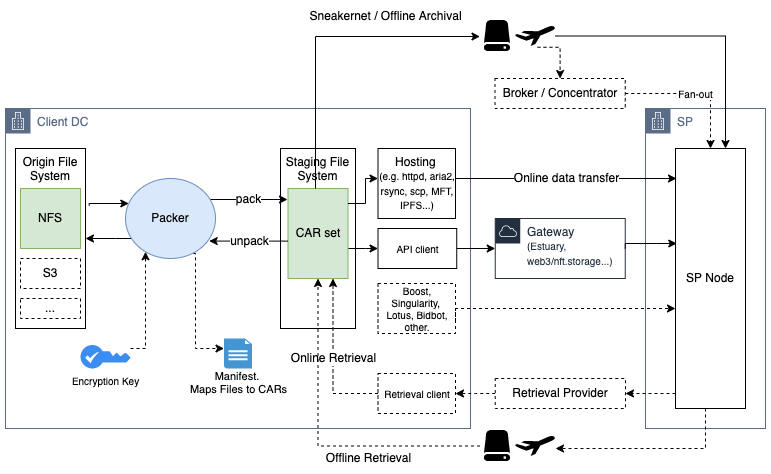

The diagram above was exported from draw.io. Its source (the exported page's mxGraphModel, read from the mxfile embedded in the PNG):
<mxGraphModel dx="873" dy="586" grid="1" gridSize="10" guides="1" tooltips="1" connect="1" arrows="1" fold="1" page="1" pageScale="1" pageWidth="850" pageHeight="1100" background="#ffffff" math="0" shadow="0">
  <root>
    <mxCell id="0" />
    <mxCell id="1" parent="0" />
    <mxCell id="qziLCMFdaO2LlvTPwSSa-58" value="SP" style="points=[[0,0],[0.25,0],[0.5,0],[0.75,0],[1,0],[1,0.25],[1,0.5],[1,0.75],[1,1],[0.75,1],[0.5,1],[0.25,1],[0,1],[0,0.75],[0,0.5],[0,0.25]];outlineConnect=0;gradientColor=none;html=1;whiteSpace=wrap;fontSize=12;fontStyle=0;container=1;pointerEvents=0;collapsible=0;recursiveResize=0;shape=mxgraph.aws4.group;grIcon=mxgraph.aws4.group_corporate_data_center;strokeColor=#5A6C86;fillColor=#FFFFFF;verticalAlign=top;align=left;spacingLeft=30;fontColor=#5A6C86;dashed=0;labelBackgroundColor=default;" parent="1" vertex="1">
      <mxGeometry x="720" y="200" width="120" height="320" as="geometry" />
    </mxCell>
    <mxCell id="qziLCMFdaO2LlvTPwSSa-3" value="SP Node" style="rounded=0;whiteSpace=wrap;html=1;" parent="qziLCMFdaO2LlvTPwSSa-58" vertex="1">
      <mxGeometry x="30" y="40" width="70" height="260" as="geometry" />
    </mxCell>
    <mxCell id="qziLCMFdaO2LlvTPwSSa-57" value="Gateway&lt;br&gt;&lt;font style=&quot;font-size: 10px;&quot;&gt;(Estuary, &lt;br&gt;web3/nft.storage...)&lt;/font&gt;" style="points=[[0,0],[0.25,0],[0.5,0],[0.75,0],[1,0],[1,0.25],[1,0.5],[1,0.75],[1,1],[0.75,1],[0.5,1],[0.25,1],[0,1],[0,0.75],[0,0.5],[0,0.25]];outlineConnect=0;gradientColor=none;html=1;whiteSpace=wrap;fontSize=12;fontStyle=0;container=1;pointerEvents=0;collapsible=0;recursiveResize=0;shape=mxgraph.aws4.group;grIcon=mxgraph.aws4.group_aws_cloud;strokeColor=#232F3E;fillColor=none;verticalAlign=top;align=left;spacingLeft=30;fontColor=#232F3E;dashed=0;labelBackgroundColor=default;" parent="1" vertex="1">
      <mxGeometry x="569.75" y="310" width="130" height="60" as="geometry" />
    </mxCell>
    <mxCell id="qziLCMFdaO2LlvTPwSSa-56" value="Client DC" style="points=[[0,0],[0.25,0],[0.5,0],[0.75,0],[1,0],[1,0.25],[1,0.5],[1,0.75],[1,1],[0.75,1],[0.5,1],[0.25,1],[0,1],[0,0.75],[0,0.5],[0,0.25]];outlineConnect=0;gradientColor=none;html=1;whiteSpace=wrap;fontSize=12;fontStyle=0;container=1;pointerEvents=0;collapsible=0;recursiveResize=0;shape=mxgraph.aws4.group;grIcon=mxgraph.aws4.group_corporate_data_center;strokeColor=#5A6C86;fillColor=none;verticalAlign=top;align=left;spacingLeft=30;fontColor=#5A6C86;dashed=0;labelBackgroundColor=default;" parent="1" vertex="1">
      <mxGeometry x="80" y="200" width="465" height="320" as="geometry" />
    </mxCell>
    <mxCell id="qziLCMFdaO2LlvTPwSSa-19" value="API client" style="rounded=0;whiteSpace=wrap;html=1;fontSize=10;" parent="qziLCMFdaO2LlvTPwSSa-56" vertex="1">
      <mxGeometry x="372.5" y="120" width="78.75" height="40" as="geometry" />
    </mxCell>
    <mxCell id="Ys4C-7b9UoRCQPuG-m6D-46" style="rounded=0;orthogonalLoop=1;jettySize=auto;html=1;fontSize=10;dashed=1;edgeStyle=orthogonalEdgeStyle;exitX=0.754;exitY=0.938;exitDx=0;exitDy=0;exitPerimeter=0;" parent="qziLCMFdaO2LlvTPwSSa-56" source="qziLCMFdaO2LlvTPwSSa-5" target="qziLCMFdaO2LlvTPwSSa-52" edge="1">
      <mxGeometry relative="1" as="geometry">
        <Array as="points">
          <mxPoint x="190" y="145" />
          <mxPoint x="190" y="240" />
        </Array>
      </mxGeometry>
    </mxCell>
    <mxCell id="Ys4C-7b9UoRCQPuG-m6D-67" style="rounded=0;orthogonalLoop=1;jettySize=auto;html=1;entryX=1;entryY=0.5;entryDx=0;entryDy=0;labelBorderColor=none;fontSize=10;edgeStyle=orthogonalEdgeStyle;" parent="qziLCMFdaO2LlvTPwSSa-56" source="qziLCMFdaO2LlvTPwSSa-5" target="qziLCMFdaO2LlvTPwSSa-14" edge="1">
      <mxGeometry relative="1" as="geometry">
        <Array as="points">
          <mxPoint x="110" y="130" />
          <mxPoint x="110" y="130" />
        </Array>
      </mxGeometry>
    </mxCell>
    <mxCell id="qziLCMFdaO2LlvTPwSSa-5" value="Packer" style="ellipse;whiteSpace=wrap;html=1;labelBorderColor=none;fillColor=#dae8fc;strokeColor=#6c8ebf;" parent="qziLCMFdaO2LlvTPwSSa-56" vertex="1">
      <mxGeometry x="120" y="70" width="90" height="80" as="geometry" />
    </mxCell>
    <mxCell id="qziLCMFdaO2LlvTPwSSa-25" value="Staging File System" style="rounded=0;whiteSpace=wrap;html=1;verticalAlign=top;" parent="qziLCMFdaO2LlvTPwSSa-56" vertex="1">
      <mxGeometry x="275" y="40" width="75" height="180" as="geometry" />
    </mxCell>
    <mxCell id="qziLCMFdaO2LlvTPwSSa-14" value="Origin File System" style="rounded=0;whiteSpace=wrap;html=1;verticalAlign=top;" parent="qziLCMFdaO2LlvTPwSSa-56" vertex="1">
      <mxGeometry x="10" y="40" width="70" height="180" as="geometry" />
    </mxCell>
    <mxCell id="qziLCMFdaO2LlvTPwSSa-15" style="edgeStyle=orthogonalEdgeStyle;rounded=0;orthogonalLoop=1;jettySize=auto;html=1;exitX=1.053;exitY=0.317;exitDx=0;exitDy=0;exitPerimeter=0;" parent="qziLCMFdaO2LlvTPwSSa-56" source="qziLCMFdaO2LlvTPwSSa-14" target="qziLCMFdaO2LlvTPwSSa-5" edge="1">
      <mxGeometry relative="1" as="geometry">
        <Array as="points">
          <mxPoint x="84" y="95" />
        </Array>
      </mxGeometry>
    </mxCell>
    <mxCell id="m6uGe5VJJy52fHKSj8YA-1" style="edgeStyle=orthogonalEdgeStyle;rounded=0;orthogonalLoop=1;jettySize=auto;html=1;fontSize=10;" parent="qziLCMFdaO2LlvTPwSSa-56" source="Ys4C-7b9UoRCQPuG-m6D-27" target="qziLCMFdaO2LlvTPwSSa-19" edge="1">
      <mxGeometry relative="1" as="geometry">
        <Array as="points">
          <mxPoint x="360" y="140" />
          <mxPoint x="360" y="140" />
        </Array>
      </mxGeometry>
    </mxCell>
    <mxCell id="Ys4C-7b9UoRCQPuG-m6D-27" value="CAR set" style="text;html=1;strokeColor=#82b366;fillColor=#d5e8d4;align=center;verticalAlign=middle;whiteSpace=wrap;rounded=0;" parent="qziLCMFdaO2LlvTPwSSa-56" vertex="1">
      <mxGeometry x="282.5" y="80" width="60" height="90" as="geometry" />
    </mxCell>
    <mxCell id="Ys4C-7b9UoRCQPuG-m6D-34" value="NFS" style="text;html=1;strokeColor=#82b366;fillColor=#d5e8d4;align=center;verticalAlign=middle;whiteSpace=wrap;rounded=0;" parent="qziLCMFdaO2LlvTPwSSa-56" vertex="1">
      <mxGeometry x="15" y="80" width="60" height="60" as="geometry" />
    </mxCell>
    <mxCell id="Ys4C-7b9UoRCQPuG-m6D-37" style="edgeStyle=orthogonalEdgeStyle;rounded=0;orthogonalLoop=1;jettySize=auto;html=1;dashed=1;fontSize=10;" parent="qziLCMFdaO2LlvTPwSSa-56" source="Ys4C-7b9UoRCQPuG-m6D-36" target="qziLCMFdaO2LlvTPwSSa-5" edge="1">
      <mxGeometry relative="1" as="geometry">
        <Array as="points">
          <mxPoint x="140" y="240" />
        </Array>
      </mxGeometry>
    </mxCell>
    <mxCell id="Ys4C-7b9UoRCQPuG-m6D-36" value="&lt;span style=&quot;color: rgb(0, 0, 0); font-family: Helvetica; font-size: 10px; font-style: normal; font-variant-ligatures: normal; font-variant-caps: normal; font-weight: 400; letter-spacing: normal; orphans: 2; text-align: center; text-indent: 0px; text-transform: none; widows: 2; word-spacing: 0px; -webkit-text-stroke-width: 0px; text-decoration-thickness: initial; text-decoration-style: initial; text-decoration-color: initial; float: none; display: inline !important;&quot;&gt;&lt;br&gt;&lt;br&gt;&lt;br&gt;&lt;br&gt;Encryption Key&lt;br&gt;&lt;/span&gt;" style="sketch=0;html=1;aspect=fixed;strokeColor=none;shadow=0;align=center;verticalAlign=middle;fillColor=#3B8DF1;shape=mxgraph.gcp2.key;labelBackgroundColor=none;labelBorderColor=none;fontSize=10;" parent="qziLCMFdaO2LlvTPwSSa-56" vertex="1">
      <mxGeometry x="75" y="236.5" width="50" height="23.5" as="geometry" />
    </mxCell>
    <mxCell id="qziLCMFdaO2LlvTPwSSa-52" value="Manifest. &lt;br&gt;Maps Files to CARs" style="shadow=0;dashed=0;html=1;strokeColor=none;fillColor=#4495D1;labelPosition=center;verticalLabelPosition=bottom;verticalAlign=bottom;align=center;outlineConnect=0;shape=mxgraph.veeam.2d.report;fontSize=11;labelBackgroundColor=default;" parent="qziLCMFdaO2LlvTPwSSa-56" vertex="1">
      <mxGeometry x="218.5" y="230" width="28" height="30" as="geometry" />
    </mxCell>
    <mxCell id="Ys4C-7b9UoRCQPuG-m6D-26" value="pack" style="edgeStyle=orthogonalEdgeStyle;rounded=0;orthogonalLoop=1;jettySize=auto;html=1;fontSize=12;exitX=0.945;exitY=0.265;exitDx=0;exitDy=0;exitPerimeter=0;" parent="qziLCMFdaO2LlvTPwSSa-56" source="qziLCMFdaO2LlvTPwSSa-5" edge="1">
      <mxGeometry relative="1" as="geometry">
        <mxPoint x="282" y="91" as="targetPoint" />
        <Array as="points">
          <mxPoint x="282" y="91" />
        </Array>
      </mxGeometry>
    </mxCell>
    <mxCell id="Ys4C-7b9UoRCQPuG-m6D-44" value="S3" style="text;html=1;align=center;verticalAlign=middle;whiteSpace=wrap;rounded=0;strokeColor=default;dashed=1;" parent="qziLCMFdaO2LlvTPwSSa-56" vertex="1">
      <mxGeometry x="15" y="150" width="60" height="30" as="geometry" />
    </mxCell>
    <mxCell id="Ys4C-7b9UoRCQPuG-m6D-45" value="..." style="text;html=1;align=center;verticalAlign=middle;whiteSpace=wrap;rounded=0;strokeColor=default;dashed=1;" parent="qziLCMFdaO2LlvTPwSSa-56" vertex="1">
      <mxGeometry x="15" y="190" width="60" height="20" as="geometry" />
    </mxCell>
    <mxCell id="Ys4C-7b9UoRCQPuG-m6D-25" value="&lt;font style=&quot;&quot;&gt;Hosting&amp;nbsp;&lt;br&gt;&lt;/font&gt;&lt;font style=&quot;font-size: 10px;&quot;&gt;(e.g. httpd, aria2, rsync, scp, MFT, IPFS...)&lt;/font&gt;" style="rounded=0;whiteSpace=wrap;html=1;labelBackgroundColor=default;" parent="qziLCMFdaO2LlvTPwSSa-56" vertex="1">
      <mxGeometry x="372.5" y="40" width="77.5" height="70" as="geometry" />
    </mxCell>
    <mxCell id="Ys4C-7b9UoRCQPuG-m6D-47" style="edgeStyle=orthogonalEdgeStyle;rounded=0;orthogonalLoop=1;jettySize=auto;html=1;fontSize=10;" parent="qziLCMFdaO2LlvTPwSSa-56" source="Ys4C-7b9UoRCQPuG-m6D-27" target="Ys4C-7b9UoRCQPuG-m6D-25" edge="1">
      <mxGeometry relative="1" as="geometry">
        <Array as="points">
          <mxPoint x="360" y="95" />
          <mxPoint x="360" y="70" />
        </Array>
      </mxGeometry>
    </mxCell>
    <mxCell id="Ys4C-7b9UoRCQPuG-m6D-49" value="unpack" style="rounded=0;orthogonalLoop=1;jettySize=auto;html=1;fontSize=12;entryX=0.93;entryY=0.782;entryDx=0;entryDy=0;entryPerimeter=0;edgeStyle=orthogonalEdgeStyle;" parent="qziLCMFdaO2LlvTPwSSa-56" source="Ys4C-7b9UoRCQPuG-m6D-27" target="qziLCMFdaO2LlvTPwSSa-5" edge="1">
      <mxGeometry relative="1" as="geometry">
        <mxPoint x="290" y="133" as="sourcePoint" />
        <mxPoint x="292.5" y="105" as="targetPoint" />
        <Array as="points">
          <mxPoint x="246" y="133" />
        </Array>
      </mxGeometry>
    </mxCell>
    <mxCell id="Ys4C-7b9UoRCQPuG-m6D-1" value="Boost, Singularity, &lt;br&gt;Lotus, Bidbot, other." style="rounded=0;whiteSpace=wrap;html=1;dashed=1;fontSize=10;" parent="qziLCMFdaO2LlvTPwSSa-56" vertex="1">
      <mxGeometry x="372.5" y="175" width="77.5" height="50" as="geometry" />
    </mxCell>
    <mxCell id="Ys4C-7b9UoRCQPuG-m6D-3" style="rounded=0;orthogonalLoop=1;jettySize=auto;html=1;dashed=1;exitX=1;exitY=0.75;exitDx=0;exitDy=0;edgeStyle=orthogonalEdgeStyle;" parent="qziLCMFdaO2LlvTPwSSa-56" source="Ys4C-7b9UoRCQPuG-m6D-1" edge="1">
      <mxGeometry relative="1" as="geometry">
        <mxPoint x="405.25" y="255" as="sourcePoint" />
        <mxPoint x="670" y="200" as="targetPoint" />
        <Array as="points">
          <mxPoint x="450" y="200" />
        </Array>
      </mxGeometry>
    </mxCell>
    <mxCell id="m6uGe5VJJy52fHKSj8YA-3" value="Retrieval client" style="rounded=0;whiteSpace=wrap;html=1;dashed=1;fontSize=10;" parent="qziLCMFdaO2LlvTPwSSa-56" vertex="1">
      <mxGeometry x="372.5" y="265" width="77.5" height="40" as="geometry" />
    </mxCell>
    <mxCell id="Ys4C-7b9UoRCQPuG-m6D-64" value="Online Retrieval" style="rounded=0;orthogonalLoop=1;jettySize=auto;html=1;dashed=1;fontSize=12;entryX=0.75;entryY=1;entryDx=0;entryDy=0;edgeStyle=orthogonalEdgeStyle;startArrow=none;" parent="qziLCMFdaO2LlvTPwSSa-56" source="m6uGe5VJJy52fHKSj8YA-3" target="Ys4C-7b9UoRCQPuG-m6D-27" edge="1">
      <mxGeometry relative="1" as="geometry">
        <mxPoint x="676.4300000000001" y="263.9000000000001" as="sourcePoint" />
        <mxPoint x="629.75" y="265" as="targetPoint" />
      </mxGeometry>
    </mxCell>
    <mxCell id="qziLCMFdaO2LlvTPwSSa-55" style="rounded=0;orthogonalLoop=1;jettySize=auto;html=1;fontSize=8;exitX=1;exitY=0.5;exitDx=0;exitDy=0;edgeStyle=orthogonalEdgeStyle;" parent="1" source="qziLCMFdaO2LlvTPwSSa-57" edge="1">
      <mxGeometry relative="1" as="geometry">
        <mxPoint x="751.25" y="305.0344827586207" as="sourcePoint" />
        <Array as="points">
          <mxPoint x="731.25" y="335" />
          <mxPoint x="731.25" y="335" />
        </Array>
        <mxPoint x="751.25" y="335" as="targetPoint" />
      </mxGeometry>
    </mxCell>
    <mxCell id="qziLCMFdaO2LlvTPwSSa-31" style="edgeStyle=orthogonalEdgeStyle;rounded=0;orthogonalLoop=1;jettySize=auto;html=1;entryX=0;entryY=0.5;entryDx=0;entryDy=0;" parent="1" source="qziLCMFdaO2LlvTPwSSa-19" target="qziLCMFdaO2LlvTPwSSa-57" edge="1">
      <mxGeometry relative="1" as="geometry">
        <mxPoint x="631.25" y="305" as="targetPoint" />
      </mxGeometry>
    </mxCell>
    <mxCell id="qziLCMFdaO2LlvTPwSSa-40" value="Online data transfer" style="rounded=0;orthogonalLoop=1;jettySize=auto;html=1;fontSize=12;startArrow=none;edgeStyle=orthogonalEdgeStyle;" parent="1" source="Ys4C-7b9UoRCQPuG-m6D-25" edge="1">
      <mxGeometry relative="1" as="geometry">
        <mxPoint x="751" y="270" as="targetPoint" />
        <Array as="points">
          <mxPoint x="751" y="270" />
        </Array>
      </mxGeometry>
    </mxCell>
    <mxCell id="qziLCMFdaO2LlvTPwSSa-48" style="edgeStyle=orthogonalEdgeStyle;rounded=0;orthogonalLoop=1;jettySize=auto;html=1;fontSize=8;" parent="1" source="qziLCMFdaO2LlvTPwSSa-36" edge="1">
      <mxGeometry relative="1" as="geometry">
        <mxPoint x="800" y="240" as="targetPoint" />
      </mxGeometry>
    </mxCell>
    <mxCell id="qziLCMFdaO2LlvTPwSSa-36" value="" style="shape=mxgraph.signs.transportation.airplane_7;html=1;pointerEvents=1;fillColor=#000000;strokeColor=none;verticalLabelPosition=bottom;verticalAlign=top;align=center;" parent="1" vertex="1">
      <mxGeometry x="589.5" y="117.5" width="40" height="20" as="geometry" />
    </mxCell>
    <mxCell id="qziLCMFdaO2LlvTPwSSa-45" value="" style="shape=image;html=1;verticalAlign=top;verticalLabelPosition=bottom;labelBackgroundColor=#ffffff;imageAspect=0;aspect=fixed;image=https://cdn2.iconfinder.com/data/icons/freecns-cumulus/16/519553-049_Disk-128.png;fontSize=8;fillColor=#FFFFCC;" parent="1" vertex="1">
      <mxGeometry x="554.5" y="110" width="35" height="35" as="geometry" />
    </mxCell>
    <mxCell id="Ys4C-7b9UoRCQPuG-m6D-22" style="rounded=0;orthogonalLoop=1;jettySize=auto;html=1;fontSize=12;edgeStyle=orthogonalEdgeStyle;" parent="1" source="Ys4C-7b9UoRCQPuG-m6D-27" target="qziLCMFdaO2LlvTPwSSa-45" edge="1">
      <mxGeometry relative="1" as="geometry">
        <Array as="points">
          <mxPoint x="390" y="128" />
        </Array>
      </mxGeometry>
    </mxCell>
    <mxCell id="Ys4C-7b9UoRCQPuG-m6D-41" style="rounded=0;orthogonalLoop=1;jettySize=auto;html=1;dashed=1;fontSize=10;entryX=1;entryY=0.5;entryDx=0;entryDy=0;" parent="1" target="Ys4C-7b9UoRCQPuG-m6D-63" edge="1">
      <mxGeometry relative="1" as="geometry">
        <mxPoint x="750" y="485" as="sourcePoint" />
        <mxPoint x="670" y="500" as="targetPoint" />
      </mxGeometry>
    </mxCell>
    <mxCell id="Ys4C-7b9UoRCQPuG-m6D-50" value="" style="shape=mxgraph.signs.transportation.airplane_7;html=1;pointerEvents=1;fillColor=#000000;strokeColor=none;verticalLabelPosition=bottom;verticalAlign=top;align=center;" parent="1" vertex="1">
      <mxGeometry x="589.5" y="527.5" width="40" height="20" as="geometry" />
    </mxCell>
    <mxCell id="Ys4C-7b9UoRCQPuG-m6D-53" value="" style="edgeStyle=orthogonalEdgeStyle;rounded=0;orthogonalLoop=1;jettySize=auto;html=1;dashed=1;fontSize=12;" parent="1" source="Ys4C-7b9UoRCQPuG-m6D-51" target="Ys4C-7b9UoRCQPuG-m6D-27" edge="1">
      <mxGeometry relative="1" as="geometry" />
    </mxCell>
    <mxCell id="Ys4C-7b9UoRCQPuG-m6D-51" value="" style="shape=image;html=1;verticalAlign=top;verticalLabelPosition=bottom;labelBackgroundColor=#ffffff;imageAspect=0;aspect=fixed;image=https://cdn2.iconfinder.com/data/icons/freecns-cumulus/16/519553-049_Disk-128.png;fontSize=8;fillColor=#FFFFCC;" parent="1" vertex="1">
      <mxGeometry x="554.5" y="520" width="35" height="35" as="geometry" />
    </mxCell>
    <mxCell id="Ys4C-7b9UoRCQPuG-m6D-52" style="edgeStyle=orthogonalEdgeStyle;rounded=0;orthogonalLoop=1;jettySize=auto;html=1;entryX=1.013;entryY=0.625;entryDx=0;entryDy=0;entryPerimeter=0;dashed=1;fontSize=10;" parent="1" source="qziLCMFdaO2LlvTPwSSa-3" target="Ys4C-7b9UoRCQPuG-m6D-50" edge="1">
      <mxGeometry relative="1" as="geometry">
        <Array as="points">
          <mxPoint x="780" y="540" />
        </Array>
      </mxGeometry>
    </mxCell>
    <mxCell id="Ys4C-7b9UoRCQPuG-m6D-59" value="Sneakernet / Offline Archival" style="text;html=1;align=center;verticalAlign=middle;resizable=0;points=[];autosize=1;strokeColor=none;fillColor=none;fontSize=12;" parent="1" vertex="1">
      <mxGeometry x="375" y="97.5" width="170" height="20" as="geometry" />
    </mxCell>
    <mxCell id="Ys4C-7b9UoRCQPuG-m6D-61" value="Fan-out" style="edgeStyle=orthogonalEdgeStyle;rounded=0;orthogonalLoop=1;jettySize=auto;html=1;dashed=1;fontSize=10;entryX=0.5;entryY=0;entryDx=0;entryDy=0;labelBorderColor=none;spacing=2;" parent="1" source="Ys4C-7b9UoRCQPuG-m6D-60" target="qziLCMFdaO2LlvTPwSSa-3" edge="1">
      <mxGeometry relative="1" as="geometry">
        <Array as="points">
          <mxPoint x="785" y="185" />
        </Array>
      </mxGeometry>
    </mxCell>
    <mxCell id="Ys4C-7b9UoRCQPuG-m6D-60" value="Broker / Concentrator" style="rounded=0;whiteSpace=wrap;html=1;dashed=1;" parent="1" vertex="1">
      <mxGeometry x="569.5" y="170" width="130.25" height="30" as="geometry" />
    </mxCell>
    <mxCell id="Ys4C-7b9UoRCQPuG-m6D-62" style="rounded=0;orthogonalLoop=1;jettySize=auto;html=1;dashed=1;fontSize=12;entryX=0.5;entryY=0;entryDx=0;entryDy=0;exitX=0.562;exitY=1.063;exitDx=0;exitDy=0;exitPerimeter=0;edgeStyle=orthogonalEdgeStyle;" parent="1" source="qziLCMFdaO2LlvTPwSSa-36" target="Ys4C-7b9UoRCQPuG-m6D-60" edge="1">
      <mxGeometry relative="1" as="geometry">
        <mxPoint x="709.75" y="195.0344827586207" as="sourcePoint" />
        <mxPoint x="795.0000000000002" y="250" as="targetPoint" />
      </mxGeometry>
    </mxCell>
    <mxCell id="m6uGe5VJJy52fHKSj8YA-5" style="edgeStyle=orthogonalEdgeStyle;rounded=0;orthogonalLoop=1;jettySize=auto;html=1;fontSize=10;dashed=1;" parent="1" source="Ys4C-7b9UoRCQPuG-m6D-63" target="m6uGe5VJJy52fHKSj8YA-3" edge="1">
      <mxGeometry relative="1" as="geometry" />
    </mxCell>
    <mxCell id="Ys4C-7b9UoRCQPuG-m6D-63" value="Retrieval Provider" style="rounded=0;whiteSpace=wrap;html=1;dashed=1;" parent="1" vertex="1">
      <mxGeometry x="569.75" y="470" width="130.25" height="30" as="geometry" />
    </mxCell>
    <mxCell id="kro1cx0S0k2SCTZf7__K-1" value="Offline Retrieval" style="text;html=1;align=center;verticalAlign=middle;resizable=0;points=[];autosize=1;strokeColor=none;fillColor=none;fontSize=12;" parent="1" vertex="1">
      <mxGeometry x="392.5" y="540" width="100" height="20" as="geometry" />
    </mxCell>
  </root>
</mxGraphModel>